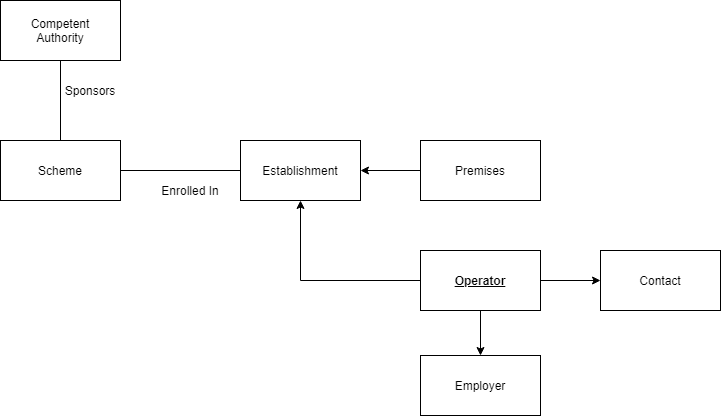

The diagram above was exported from draw.io. Its source (the exported page's mxGraphModel, read from the mxfile embedded in the PNG):
<mxGraphModel dx="1327" dy="753" grid="1" gridSize="10" guides="1" tooltips="1" connect="1" arrows="1" fold="1" page="1" pageScale="1" pageWidth="827" pageHeight="1169" math="0" shadow="0">
  <root>
    <mxCell id="WIyWlLk6GJQsqaUBKTNV-0" />
    <mxCell id="WIyWlLk6GJQsqaUBKTNV-1" parent="WIyWlLk6GJQsqaUBKTNV-0" />
    <mxCell id="8JdgNKyFn9PyIBuvd6aE-0" value="Scheme" style="rounded=0;whiteSpace=wrap;html=1;" parent="WIyWlLk6GJQsqaUBKTNV-1" vertex="1">
      <mxGeometry x="30" y="310" width="120" height="60" as="geometry" />
    </mxCell>
    <mxCell id="8JdgNKyFn9PyIBuvd6aE-4" value="Establishment" style="rounded=0;whiteSpace=wrap;html=1;" parent="WIyWlLk6GJQsqaUBKTNV-1" vertex="1">
      <mxGeometry x="270" y="310" width="120" height="60" as="geometry" />
    </mxCell>
    <mxCell id="8JdgNKyFn9PyIBuvd6aE-5" value="Competent&lt;br&gt;Authority" style="rounded=0;whiteSpace=wrap;html=1;" parent="WIyWlLk6GJQsqaUBKTNV-1" vertex="1">
      <mxGeometry x="30" y="170" width="120" height="60" as="geometry" />
    </mxCell>
    <mxCell id="8JdgNKyFn9PyIBuvd6aE-25" style="edgeStyle=none;rounded=0;orthogonalLoop=1;jettySize=auto;html=1;entryX=1;entryY=0.5;entryDx=0;entryDy=0;" parent="WIyWlLk6GJQsqaUBKTNV-1" edge="1">
      <mxGeometry relative="1" as="geometry">
        <mxPoint x="260" y="520" as="sourcePoint" />
        <mxPoint x="260" y="520" as="targetPoint" />
      </mxGeometry>
    </mxCell>
    <mxCell id="8JdgNKyFn9PyIBuvd6aE-27" value="" style="endArrow=none;html=1;entryX=0;entryY=0.5;entryDx=0;entryDy=0;exitX=1;exitY=0.5;exitDx=0;exitDy=0;" parent="WIyWlLk6GJQsqaUBKTNV-1" edge="1">
      <mxGeometry width="50" height="50" relative="1" as="geometry">
        <mxPoint x="150" y="340" as="sourcePoint" />
        <mxPoint x="270" y="340" as="targetPoint" />
      </mxGeometry>
    </mxCell>
    <mxCell id="8JdgNKyFn9PyIBuvd6aE-29" value="Enrolled In" style="text;html=1;strokeColor=none;fillColor=none;align=center;verticalAlign=middle;whiteSpace=wrap;rounded=0;" parent="WIyWlLk6GJQsqaUBKTNV-1" vertex="1">
      <mxGeometry x="190" y="350" width="60" height="20" as="geometry" />
    </mxCell>
    <mxCell id="8JdgNKyFn9PyIBuvd6aE-32" value="" style="endArrow=none;html=1;entryX=0.5;entryY=1;entryDx=0;entryDy=0;exitX=0.5;exitY=0;exitDx=0;exitDy=0;" parent="WIyWlLk6GJQsqaUBKTNV-1" source="8JdgNKyFn9PyIBuvd6aE-0" target="8JdgNKyFn9PyIBuvd6aE-5" edge="1">
      <mxGeometry width="50" height="50" relative="1" as="geometry">
        <mxPoint x="90" y="420" as="sourcePoint" />
        <mxPoint x="140" y="370" as="targetPoint" />
      </mxGeometry>
    </mxCell>
    <mxCell id="8JdgNKyFn9PyIBuvd6aE-33" value="Sponsors" style="text;html=1;strokeColor=none;fillColor=none;align=center;verticalAlign=middle;whiteSpace=wrap;rounded=0;" parent="WIyWlLk6GJQsqaUBKTNV-1" vertex="1">
      <mxGeometry x="100" y="250" width="40" height="20" as="geometry" />
    </mxCell>
    <mxCell id="0ws0l5XU2PUot6JIpb25-4" value="" style="edgeStyle=orthogonalEdgeStyle;rounded=0;orthogonalLoop=1;jettySize=auto;html=1;" parent="WIyWlLk6GJQsqaUBKTNV-1" source="0ws0l5XU2PUot6JIpb25-0" target="8JdgNKyFn9PyIBuvd6aE-4" edge="1">
      <mxGeometry relative="1" as="geometry" />
    </mxCell>
    <mxCell id="0ws0l5XU2PUot6JIpb25-0" value="Premises" style="rounded=0;whiteSpace=wrap;html=1;" parent="WIyWlLk6GJQsqaUBKTNV-1" vertex="1">
      <mxGeometry x="450" y="310" width="120" height="60" as="geometry" />
    </mxCell>
    <mxCell id="0ws0l5XU2PUot6JIpb25-6" value="" style="edgeStyle=orthogonalEdgeStyle;rounded=0;orthogonalLoop=1;jettySize=auto;html=1;entryX=0.5;entryY=1;entryDx=0;entryDy=0;" parent="WIyWlLk6GJQsqaUBKTNV-1" source="0ws0l5XU2PUot6JIpb25-3" target="8JdgNKyFn9PyIBuvd6aE-4" edge="1">
      <mxGeometry relative="1" as="geometry">
        <mxPoint x="410" y="450" as="targetPoint" />
      </mxGeometry>
    </mxCell>
    <mxCell id="0ws0l5XU2PUot6JIpb25-17" value="" style="edgeStyle=orthogonalEdgeStyle;rounded=0;orthogonalLoop=1;jettySize=auto;html=1;" parent="WIyWlLk6GJQsqaUBKTNV-1" source="0ws0l5XU2PUot6JIpb25-3" target="0ws0l5XU2PUot6JIpb25-16" edge="1">
      <mxGeometry relative="1" as="geometry" />
    </mxCell>
    <mxCell id="0ws0l5XU2PUot6JIpb25-19" value="" style="edgeStyle=orthogonalEdgeStyle;rounded=0;orthogonalLoop=1;jettySize=auto;html=1;" parent="WIyWlLk6GJQsqaUBKTNV-1" source="0ws0l5XU2PUot6JIpb25-3" target="0ws0l5XU2PUot6JIpb25-18" edge="1">
      <mxGeometry relative="1" as="geometry" />
    </mxCell>
    <mxCell id="0ws0l5XU2PUot6JIpb25-3" value="&lt;b&gt;&lt;u&gt;Operator&lt;/u&gt;&lt;/b&gt;" style="rounded=0;whiteSpace=wrap;html=1;" parent="WIyWlLk6GJQsqaUBKTNV-1" vertex="1">
      <mxGeometry x="450" y="420" width="120" height="60" as="geometry" />
    </mxCell>
    <mxCell id="0ws0l5XU2PUot6JIpb25-16" value="Contact" style="rounded=0;whiteSpace=wrap;html=1;" parent="WIyWlLk6GJQsqaUBKTNV-1" vertex="1">
      <mxGeometry x="630" y="420" width="120" height="60" as="geometry" />
    </mxCell>
    <mxCell id="0ws0l5XU2PUot6JIpb25-18" value="Employer" style="rounded=0;whiteSpace=wrap;html=1;" parent="WIyWlLk6GJQsqaUBKTNV-1" vertex="1">
      <mxGeometry x="450" y="525" width="120" height="60" as="geometry" />
    </mxCell>
  </root>
</mxGraphModel>